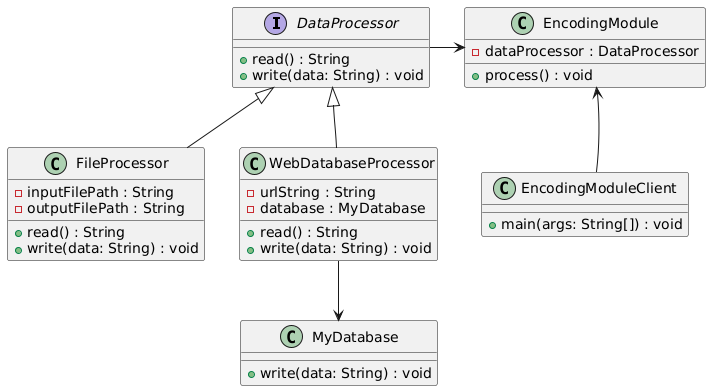

The diagram above was rendered by PlantUML. Its source (embedded in the PNG):
@startuml
interface DataProcessor {
    + read() : String
    + write(data: String) : void
}

class FileProcessor {
    - inputFilePath : String
    - outputFilePath : String
    + read() : String
    + write(data: String) : void
}

class WebDatabaseProcessor {
    - urlString : String
    - database : MyDatabase
    + read() : String
    + write(data: String) : void
}

class MyDatabase {
    + write(data: String) : void
}

class EncodingModule {
    - dataProcessor : DataProcessor
    + process() : void
}

class EncodingModuleClient {
    + main(args: String[]) : void
}

EncodingModuleClient --> EncodingModule

DataProcessor <|-- FileProcessor
DataProcessor <|-- WebDatabaseProcessor

WebDatabaseProcessor --> MyDatabase

EncodingModule -[hidden]-> EncodingModuleClient
EncodingModule <-left- DataProcessor
@enduml